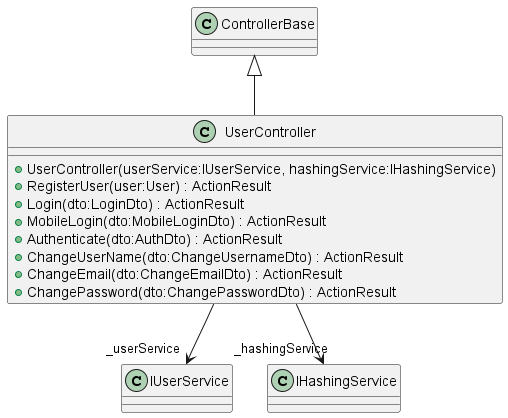

The diagram above was rendered by PlantUML. Its source (embedded in the PNG):
@startuml
class UserController {
    + UserController(userService:IUserService, hashingService:IHashingService)
    + RegisterUser(user:User) : ActionResult
    + Login(dto:LoginDto) : ActionResult
    + MobileLogin(dto:MobileLoginDto) : ActionResult
    + Authenticate(dto:AuthDto) : ActionResult
    + ChangeUserName(dto:ChangeUsernameDto) : ActionResult
    + ChangeEmail(dto:ChangeEmailDto) : ActionResult
    + ChangePassword(dto:ChangePasswordDto) : ActionResult
}
ControllerBase <|-- UserController
UserController --> "_userService" IUserService
UserController --> "_hashingService" IHashingService
@enduml